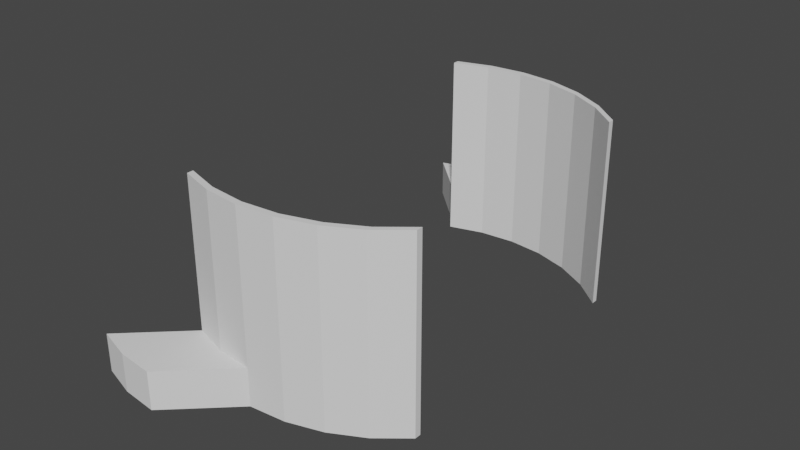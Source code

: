 # Source: claws.blend  (saved by Blender 3.5.10; exported with 4.5.12 LTS)
import bpy
from mathutils import Matrix  # noqa: F401  (used for matrix-valued properties, if any)

bpy.ops.wm.read_factory_settings(use_empty=True)
scene = bpy.context.scene
scene.name = 'Scene'

# ---- collections
col_collection = bpy.data.collections.new('Collection'); scene.collection.children.link(col_collection)

# ---- world
world_world = bpy.data.worlds.new('World'); scene.world = world_world
world_world.use_nodes = True; world_world.node_tree.nodes.clear()
_N = world_world.node_tree.nodes; _L = world_world.node_tree.links
n0 = _N.new('ShaderNodeOutputWorld'); n0.name = 'World Output'; n0.location = (300, 300)
n1 = _N.new('ShaderNodeBackground'); n1.name = 'Background'; n1.location = (10, 300)
n1.inputs[0].default_value = (0.05088, 0.05088, 0.05088, 1.0)
_L.new(n1.outputs[0], n0.inputs[0])
n0.is_active_output = True
world_world.color = (0.05088, 0.05088, 0.05088)
world_world.use_sun_shadow = False
world_world.sun_shadow_jitter_overblur = 0.0

# ---- meshes
me_circle = bpy.data.meshes.new('Circle')
me_circle.from_pydata([(0.04243, 0.04243, 0.0), (0.03333, 0.04989, 0.0), (0.02296, 0.05543, 0.0), (0.01171, 0.05885, 0.0), (-5.245e-09, 0.06, 0.0), (-0.01171, 0.05885, 0.0), (-0.02296, 0.05543, 0.0), (0.04243, 0.04243, 0.06), (0.03333, 0.04989, 0.06), (0.02296, 0.05543, 0.06), (0.01171, 0.05885, 0.06), (-5.245e-09, 0.06, 0.06), (-0.01171, 0.05885, 0.06), (-0.02296, 0.05543, 0.06), (0.03333, 0.05189, 0.0), (0.04243, 0.04443, 0.0), (0.02296, 0.05743, 0.0), (0.01171, 0.06085, 0.0), (-5.42e-09, 0.062, 0.0), (-0.01171, 0.06085, 0.0), (-0.02296, 0.05743, 0.0), (0.03333, 0.05189, 0.06), (0.04243, 0.04443, 0.06), (0.02296, 0.05743, 0.06), (0.01171, 0.06085, 0.06), (-5.42e-09, 0.062, 0.06), (-0.01171, 0.06085, 0.06), (-0.02296, 0.05743, 0.06), (-0.01171, 0.06085, 0.01227), (-5.42e-09, 0.062, 0.01227), (-0.02296, 0.05743, 0.01227), (-0.03063, 0.07878, 0.0), (-0.01892, 0.07993, 0.0), (-0.04188, 0.07536, 0.0), (-0.01892, 0.07993, 0.01227), (-0.03063, 0.07878, 0.01227), (-0.04188, 0.07536, 0.01227)], [], [(4, 11, 12, 5), (2, 9, 10, 3), (0, 7, 8, 1), (5, 12, 13, 6), (3, 10, 11, 4), (1, 8, 9, 2), (18, 19, 31, 32), (16, 17, 24, 23), (15, 14, 21, 22), (28, 29, 34, 35), (17, 18, 29, 25, 24), (14, 16, 23, 21), (9, 8, 21, 23), (10, 9, 23, 24), (0, 1, 14, 15), (7, 0, 15, 22), (11, 10, 24, 25), (1, 2, 16, 14), (12, 11, 25, 26), (2, 3, 17, 16), (6, 13, 27, 30, 20), (13, 12, 26, 27), (3, 4, 18, 17), (4, 5, 19, 18), (5, 6, 20, 19), (8, 7, 22, 21), (32, 31, 35, 34), (28, 30, 27, 26), (29, 28, 26, 25), (31, 33, 36, 35), (20, 30, 36, 33), (19, 20, 33, 31), (30, 28, 35, 36), (29, 18, 32, 34)])
_uv = me_circle.uv_layers.new(name='UVMap')
_uv.uv.foreach_set('vector', [0.0, 0.0, 0.0, 0.0, 0.0, 0.0, 0.0, 0.0, 0.0, 0.0, 0.0, 0.0, 0.0, 0.0, 0.0, 0.0, 0.0, 0.0, 0.0, 0.0, 0.0, 0.0, 0.0, 0.0, 0.0, 0.0, 0.0, 0.0, 0.0, 0.0, 0.0, 0.0, 0.0, 0.0, 0.0, 0.0, 0.0, 0.0, 0.0, 0.0, 0.0, 0.0, 0.0, 0.0, 0.0, 0.0, 0.0, 0.0, 0.0, 0.0, 0.0, 0.0, 0.0, 0.0, 0.0, 0.0, 0.0, 0.0, 0.0, 0.0, 0.0, 0.0, 0.0, 0.0, 0.0, 0.0, 0.0, 0.0, 0.0, 0.0, 0.0, 0.0, 0.0, 0.0, 0.0, 0.0, 0.0, 0.0, 0.0, 0.0, 0.0, 0.0, 0.0, 0.0, 0.0, 0.0, 0.0, 0.0, 0.0, 0.0, 0.0, 0.0, 0.0, 0.0, 0.0, 0.0, 0.0, 0.0, 0.0, 0.0, 0.0, 0.0, 0.0, 0.0, 0.0, 0.0, 0.0, 0.0, 0.0, 0.0, 0.0, 0.0, 0.0, 0.0, 0.0, 0.0, 0.0, 0.0, 0.0, 0.0, 0.0, 0.0, 0.0, 0.0, 0.0, 0.0, 0.0, 0.0, 0.0, 0.0, 0.0, 0.0, 0.0, 0.0, 0.0, 0.0, 0.0, 0.0, 0.0, 0.0, 0.0, 0.0, 0.0, 0.0, 0.0, 0.0, 0.0, 0.0, 0.0, 0.0, 0.0, 0.0, 0.0, 0.0, 0.0, 0.0, 0.0, 0.0, 0.0, 0.0, 0.0, 0.0, 0.0, 0.0, 0.0, 0.0, 0.0, 0.0, 0.0, 0.0, 0.0, 0.0, 0.0, 0.0, 0.0, 0.0, 0.0, 0.0, 0.0, 0.0, 0.0, 0.0, 0.0, 0.0, 0.0, 0.0, 0.0, 0.0, 0.0, 0.0, 0.0, 0.0, 0.0, 0.0, 0.0, 0.0, 0.0, 0.0, 0.0, 0.0, 0.0, 0.0, 0.0, 0.0, 0.0, 0.0, 0.0, 0.0, 0.0, 0.0, 0.0, 0.0, 0.0, 0.0, 0.0, 0.0, 0.0, 0.0, 0.0, 0.0, 0.0, 0.0, 0.0, 0.0, 0.0, 0.0, 0.0, 0.0, 0.0, 0.0, 0.0, 0.0, 0.0, 0.0, 0.0, 0.0, 0.0, 0.0, 0.0, 0.0, 0.0, 0.0, 0.0, 0.0, 0.0, 0.0, 0.0, 0.0, 0.0, 0.0, 0.0, 0.0, 0.0, 0.0, 0.0, 0.0, 0.0, 0.0, 0.0, 0.0, 0.0, 0.0, 0.0, 0.0, 0.0, 0.0, 0.0, 0.0, 0.0, 0.0, 0.0, 0.0, 0.0, 0.0, 0.0, 0.0])
_ca = me_circle.color_attributes.new('Attribute', 'BYTE_COLOR', 'CORNER')
_ca.data.foreach_set('color', [0.0, 1.0, 0.09084, 1.0, 0.0, 1.0, 0.09084, 1.0, 0.0, 1.0, 0.09084, 1.0, 0.0, 1.0, 0.09084, 1.0, 0.0, 1.0, 0.09084, 1.0, 0.0, 1.0, 0.09084, 1.0, 0.0, 1.0, 0.09084, 1.0, 0.0, 1.0, 0.09084, 1.0, 0.0, 1.0, 0.09084, 1.0, 0.0, 1.0, 0.09084, 1.0, 0.0, 1.0, 0.09084, 1.0, 0.0, 1.0, 0.09084, 1.0, 0.0, 1.0, 0.09084, 1.0, 0.0, 1.0, 0.09084, 1.0, 0.0, 1.0, 0.09084, 1.0, 0.0, 1.0, 0.09084, 1.0, 0.0, 1.0, 0.09084, 1.0, 0.0, 1.0, 0.09084, 1.0, 0.0, 1.0, 0.09084, 1.0, 0.0, 1.0, 0.09084, 1.0, 0.0, 1.0, 0.09084, 1.0, 0.0, 1.0, 0.09084, 1.0, 0.0, 1.0, 0.09084, 1.0, 0.0, 1.0, 0.09084, 1.0, 0.0, 1.0, 0.09084, 1.0, 0.0, 1.0, 0.09084, 1.0, 0.0, 1.0, 0.09084, 1.0, 0.0, 1.0, 0.09084, 1.0, 0.0, 1.0, 0.09084, 1.0, 0.0, 1.0, 0.09084, 1.0, 0.0, 1.0, 0.09084, 1.0, 0.0, 1.0, 0.09084, 1.0, 0.0, 1.0, 0.09084, 1.0, 0.0, 1.0, 0.09084, 1.0, 0.0, 1.0, 0.09084, 1.0, 0.0, 1.0, 0.09084, 1.0, 0.0, 1.0, 0.09084, 1.0, 0.0, 1.0, 0.09084, 1.0, 0.0, 1.0, 0.09084, 1.0, 0.0, 1.0, 0.09084, 1.0, 0.0, 1.0, 0.09084, 1.0, 0.0, 1.0, 0.09084, 1.0, 0.0, 1.0, 0.09084, 1.0, 0.0, 1.0, 0.09084, 1.0, 0.0, 1.0, 0.09084, 1.0, 0.0, 1.0, 0.09084, 1.0, 0.0, 1.0, 0.09084, 1.0, 0.0, 1.0, 0.09084, 1.0, 0.0, 1.0, 0.09084, 1.0, 0.0, 1.0, 0.09084, 1.0, 0.0, 1.0, 0.09084, 1.0, 0.0, 1.0, 0.09084, 1.0, 0.0, 1.0, 0.09084, 1.0, 0.0, 1.0, 0.09084, 1.0, 0.0, 1.0, 0.09084, 1.0, 0.0, 1.0, 0.09084, 1.0, 0.0, 1.0, 0.09084, 1.0, 0.0, 1.0, 0.09084, 1.0, 0.0, 1.0, 0.09084, 1.0, 0.0, 1.0, 0.09084, 1.0, 0.0, 1.0, 0.09084, 1.0, 0.0, 1.0, 0.09084, 1.0, 0.0, 1.0, 0.09084, 1.0, 0.0, 1.0, 0.09084, 1.0, 0.0, 1.0, 0.09084, 1.0, 0.0, 1.0, 0.09084, 1.0, 0.0, 1.0, 0.09084, 1.0, 0.0, 1.0, 0.09084, 1.0, 0.0, 1.0, 0.09084, 1.0, 0.0, 1.0, 0.09084, 1.0, 0.0, 1.0, 0.09084, 1.0, 0.0, 1.0, 0.09084, 1.0, 0.0, 1.0, 0.09084, 1.0, 0.0, 1.0, 0.09084, 1.0, 0.0, 1.0, 0.09084, 1.0, 0.0, 1.0, 0.09084, 1.0, 0.0, 1.0, 0.09084, 1.0, 0.0, 1.0, 0.09084, 1.0, 0.0, 1.0, 0.09084, 1.0, 0.0, 1.0, 0.09084, 1.0, 0.0, 1.0, 0.09084, 1.0, 0.0, 1.0, 0.09084, 1.0, 0.0, 1.0, 0.09084, 1.0, 0.0, 1.0, 0.09084, 1.0, 0.0, 1.0, 0.09084, 1.0, 0.0, 1.0, 0.09084, 1.0, 0.0, 1.0, 0.09084, 1.0, 0.0, 1.0, 0.09084, 1.0, 0.0, 1.0, 0.09084, 1.0, 0.0, 1.0, 0.09084, 1.0, 0.0, 1.0, 0.09084, 1.0, 0.0, 1.0, 0.09084, 1.0, 0.0, 1.0, 0.09084, 1.0, 0.0, 1.0, 0.09084, 1.0, 0.0, 1.0, 0.09084, 1.0, 0.0, 1.0, 0.09084, 1.0, 0.0, 1.0, 0.09084, 1.0, 0.0, 1.0, 0.09084, 1.0, 0.0, 1.0, 0.09084, 1.0, 0.0, 1.0, 0.09084, 1.0, 0.0, 1.0, 0.09084, 1.0, 0.0, 1.0, 0.09084, 1.0, 0.0, 1.0, 0.09084, 1.0, 0.0, 1.0, 0.09084, 1.0, 0.0, 1.0, 0.09084, 1.0, 0.0, 1.0, 0.09084, 1.0, 0.0, 1.0, 0.09084, 1.0, 0.0, 1.0, 0.09084, 1.0, 0.0, 1.0, 0.09084, 1.0, 0.0, 1.0, 0.09084, 1.0, 0.0, 1.0, 0.09084, 1.0, 0.0, 1.0, 0.09084, 1.0, 0.0, 1.0, 0.09084, 1.0, 0.0, 1.0, 0.09084, 1.0, 0.0, 1.0, 0.09084, 1.0, 0.0, 1.0, 0.09084, 1.0, 0.0, 1.0, 0.09084, 1.0, 0.0, 1.0, 0.09084, 1.0, 0.0, 1.0, 0.09084, 1.0, 0.0, 1.0, 0.09084, 1.0, 0.0, 1.0, 0.09084, 1.0, 0.0, 1.0, 0.09084, 1.0, 0.0, 1.0, 0.09084, 1.0, 0.0, 1.0, 0.09084, 1.0, 0.0, 1.0, 0.09084, 1.0, 0.0, 1.0, 0.09084, 1.0, 0.0, 1.0, 0.09084, 1.0, 0.0, 1.0, 0.09084, 1.0, 0.0, 1.0, 0.09084, 1.0, 0.0, 1.0, 0.09084, 1.0, 0.0, 1.0, 0.09084, 1.0, 0.0, 1.0, 0.09084, 1.0, 0.0, 1.0, 0.09084, 1.0, 0.0, 1.0, 0.09084, 1.0, 0.0, 1.0, 0.09084, 1.0, 0.0, 1.0, 0.09084, 1.0, 0.0, 1.0, 0.09084, 1.0, 0.0, 1.0, 0.09084, 1.0])
me_circle.update()

# ---- objects
ob_circle = bpy.data.objects.new('Circle', me_circle)

# ---- transforms, parenting, visibility, modifiers, constraints
ob_circle.location = (0.0, 0.0, 0.0)
_m = ob_circle.modifiers.new('Mirror', 'MIRROR')
_m.use_axis = (False, True, False)

# ---- collection membership
col_collection.objects.link(ob_circle)

# ---- scene / render settings (as saved in the file)
scene.frame_start = 1; scene.frame_end = 250; scene.frame_set(1)
scene.render.engine = 'BLENDER_EEVEE_NEXT'
scene.cycles.sampling_pattern = 'TABULATED_SOBOL'
scene.view_settings.view_transform = 'Filmic'
bpy.context.view_layer.update()

# ---- added for rendering (the .blend has no active camera and no usable light): camera, sun
cam_auto = bpy.data.cameras.new('AutoCamera')
cam_auto.lens = 50.0
cam_auto.sensor_width = 36.0
cam_auto.clip_end = 1000.0
ob_auto_camera = bpy.data.objects.new('AutoCamera', cam_auto)
scene.collection.objects.link(ob_auto_camera)
ob_auto_camera.location = (0.185317, -0.222054, 0.178036)
ob_auto_camera.rotation_euler = (1.09748, -7.21219e-08, 0.694738)
scene.camera = ob_auto_camera
light_auto_sun = bpy.data.lights.new('AutoSun', 'SUN')
light_auto_sun.energy = 3.0
light_auto_sun.angle = 0.0523599
ob_auto_sun = bpy.data.objects.new('AutoSun', light_auto_sun)
scene.collection.objects.link(ob_auto_sun)
ob_auto_sun.rotation_euler = (0.872665, 0.174533, 0.523599)
bpy.context.view_layer.update()
